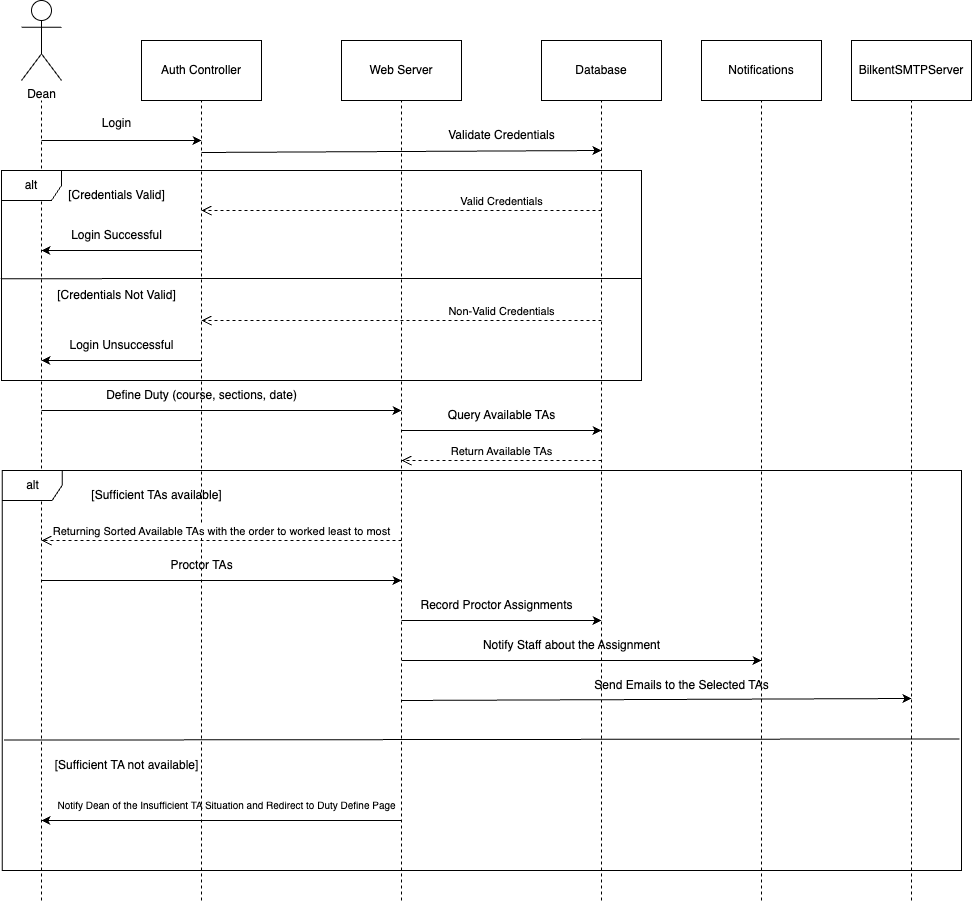

The diagram above was exported from draw.io. Its source (the exported page's mxGraphModel, read from the mxfile embedded in the PNG):
<mxGraphModel dx="1493" dy="799" grid="1" gridSize="10" guides="1" tooltips="1" connect="1" arrows="1" fold="1" page="1" pageScale="1" pageWidth="827" pageHeight="1169" math="0" shadow="0">
  <root>
    <mxCell id="0" />
    <mxCell id="1" parent="0" />
    <mxCell id="bhoiT2iZtr7pVpBZt675-1" value="Dean" style="shape=umlActor;verticalLabelPosition=bottom;verticalAlign=top;html=1;outlineConnect=0;" vertex="1" parent="1">
      <mxGeometry x="100" y="20" width="40" height="80" as="geometry" />
    </mxCell>
    <mxCell id="bhoiT2iZtr7pVpBZt675-5" value="" style="endArrow=none;dashed=1;html=1;rounded=0;" edge="1" parent="1">
      <mxGeometry width="50" height="50" relative="1" as="geometry">
        <mxPoint x="120" y="920" as="sourcePoint" />
        <mxPoint x="120" y="120" as="targetPoint" />
      </mxGeometry>
    </mxCell>
    <mxCell id="bhoiT2iZtr7pVpBZt675-7" value="" style="endArrow=classic;html=1;rounded=0;" edge="1" parent="1">
      <mxGeometry width="50" height="50" relative="1" as="geometry">
        <mxPoint x="120" y="160" as="sourcePoint" />
        <mxPoint x="280" y="160" as="targetPoint" />
      </mxGeometry>
    </mxCell>
    <mxCell id="bhoiT2iZtr7pVpBZt675-8" value="Login" style="text;html=1;align=center;verticalAlign=middle;resizable=0;points=[];autosize=1;strokeColor=none;fillColor=none;" vertex="1" parent="1">
      <mxGeometry x="170" y="128" width="50" height="30" as="geometry" />
    </mxCell>
    <mxCell id="bhoiT2iZtr7pVpBZt675-9" value="" style="endArrow=none;dashed=1;html=1;rounded=0;" edge="1" parent="1">
      <mxGeometry width="50" height="50" relative="1" as="geometry">
        <mxPoint x="280" y="920" as="sourcePoint" />
        <mxPoint x="280" y="120" as="targetPoint" />
      </mxGeometry>
    </mxCell>
    <mxCell id="bhoiT2iZtr7pVpBZt675-10" value="Auth Controller" style="rounded=0;whiteSpace=wrap;html=1;" vertex="1" parent="1">
      <mxGeometry x="220" y="60" width="120" height="60" as="geometry" />
    </mxCell>
    <mxCell id="bhoiT2iZtr7pVpBZt675-11" value="" style="endArrow=none;dashed=1;html=1;rounded=0;" edge="1" parent="1">
      <mxGeometry width="50" height="50" relative="1" as="geometry">
        <mxPoint x="680" y="920" as="sourcePoint" />
        <mxPoint x="680" y="120" as="targetPoint" />
      </mxGeometry>
    </mxCell>
    <mxCell id="bhoiT2iZtr7pVpBZt675-12" value="Database" style="rounded=0;whiteSpace=wrap;html=1;" vertex="1" parent="1">
      <mxGeometry x="620" y="60" width="120" height="60" as="geometry" />
    </mxCell>
    <mxCell id="bhoiT2iZtr7pVpBZt675-13" value="" style="endArrow=classic;html=1;rounded=0;" edge="1" parent="1">
      <mxGeometry width="50" height="50" relative="1" as="geometry">
        <mxPoint x="280" y="172" as="sourcePoint" />
        <mxPoint x="680" y="170" as="targetPoint" />
      </mxGeometry>
    </mxCell>
    <mxCell id="bhoiT2iZtr7pVpBZt675-14" value="Validate Credentials" style="text;html=1;align=center;verticalAlign=middle;resizable=0;points=[];autosize=1;strokeColor=none;fillColor=none;" vertex="1" parent="1">
      <mxGeometry x="515.32" y="140" width="130" height="30" as="geometry" />
    </mxCell>
    <mxCell id="bhoiT2iZtr7pVpBZt675-15" value="alt" style="shape=umlFrame;whiteSpace=wrap;html=1;pointerEvents=0;" vertex="1" parent="1">
      <mxGeometry x="80" y="190" width="640" height="210" as="geometry" />
    </mxCell>
    <mxCell id="bhoiT2iZtr7pVpBZt675-16" value="" style="endArrow=none;html=1;rounded=0;exitX=-0.001;exitY=0.515;exitDx=0;exitDy=0;exitPerimeter=0;" edge="1" parent="1" source="bhoiT2iZtr7pVpBZt675-15">
      <mxGeometry width="50" height="50" relative="1" as="geometry">
        <mxPoint x="380" y="350" as="sourcePoint" />
        <mxPoint x="720" y="298" as="targetPoint" />
      </mxGeometry>
    </mxCell>
    <mxCell id="bhoiT2iZtr7pVpBZt675-17" value="[Credentials Valid]" style="text;html=1;align=center;verticalAlign=middle;resizable=0;points=[];autosize=1;strokeColor=none;fillColor=none;" vertex="1" parent="1">
      <mxGeometry x="135" y="200" width="120" height="30" as="geometry" />
    </mxCell>
    <mxCell id="bhoiT2iZtr7pVpBZt675-18" value="[Credentials Not Valid]" style="text;html=1;align=center;verticalAlign=middle;resizable=0;points=[];autosize=1;strokeColor=none;fillColor=none;" vertex="1" parent="1">
      <mxGeometry x="125" y="300" width="140" height="30" as="geometry" />
    </mxCell>
    <mxCell id="bhoiT2iZtr7pVpBZt675-20" value="Valid Credentials" style="html=1;verticalAlign=bottom;endArrow=open;dashed=1;endSize=8;curved=0;rounded=0;" edge="1" parent="1">
      <mxGeometry x="-0.5" relative="1" as="geometry">
        <mxPoint x="680" y="230" as="sourcePoint" />
        <mxPoint x="280" y="230" as="targetPoint" />
        <mxPoint as="offset" />
      </mxGeometry>
    </mxCell>
    <mxCell id="bhoiT2iZtr7pVpBZt675-21" value="Non-Valid Credentials" style="html=1;verticalAlign=bottom;endArrow=open;dashed=1;endSize=8;curved=0;rounded=0;" edge="1" parent="1">
      <mxGeometry x="-0.5" relative="1" as="geometry">
        <mxPoint x="680" y="340" as="sourcePoint" />
        <mxPoint x="280" y="340" as="targetPoint" />
        <mxPoint as="offset" />
      </mxGeometry>
    </mxCell>
    <mxCell id="bhoiT2iZtr7pVpBZt675-24" value="" style="endArrow=none;dashed=1;html=1;rounded=0;" edge="1" parent="1">
      <mxGeometry width="50" height="50" relative="1" as="geometry">
        <mxPoint x="480" y="920" as="sourcePoint" />
        <mxPoint x="480" y="120" as="targetPoint" />
      </mxGeometry>
    </mxCell>
    <mxCell id="bhoiT2iZtr7pVpBZt675-25" value="Web Server" style="rounded=0;whiteSpace=wrap;html=1;" vertex="1" parent="1">
      <mxGeometry x="420" y="60" width="120" height="60" as="geometry" />
    </mxCell>
    <mxCell id="bhoiT2iZtr7pVpBZt675-26" value="" style="endArrow=classic;html=1;rounded=0;" edge="1" parent="1">
      <mxGeometry width="50" height="50" relative="1" as="geometry">
        <mxPoint x="120" y="430" as="sourcePoint" />
        <mxPoint x="480" y="430" as="targetPoint" />
      </mxGeometry>
    </mxCell>
    <mxCell id="bhoiT2iZtr7pVpBZt675-27" value="Define Duty (course, sections, date)" style="text;html=1;align=center;verticalAlign=middle;resizable=0;points=[];autosize=1;strokeColor=none;fillColor=none;" vertex="1" parent="1">
      <mxGeometry x="175" y="400" width="210" height="30" as="geometry" />
    </mxCell>
    <mxCell id="bhoiT2iZtr7pVpBZt675-29" value="" style="endArrow=classic;html=1;rounded=0;" edge="1" parent="1">
      <mxGeometry width="50" height="50" relative="1" as="geometry">
        <mxPoint x="480" y="450" as="sourcePoint" />
        <mxPoint x="680" y="450" as="targetPoint" />
      </mxGeometry>
    </mxCell>
    <mxCell id="bhoiT2iZtr7pVpBZt675-30" value="Query Available TAs" style="text;html=1;align=center;verticalAlign=middle;resizable=0;points=[];autosize=1;strokeColor=none;fillColor=none;" vertex="1" parent="1">
      <mxGeometry x="515.32" y="420" width="130" height="30" as="geometry" />
    </mxCell>
    <mxCell id="bhoiT2iZtr7pVpBZt675-31" value="Return Available TAs" style="html=1;verticalAlign=bottom;endArrow=open;dashed=1;endSize=8;curved=0;rounded=0;" edge="1" parent="1">
      <mxGeometry relative="1" as="geometry">
        <mxPoint x="680" y="480" as="sourcePoint" />
        <mxPoint x="480" y="480" as="targetPoint" />
      </mxGeometry>
    </mxCell>
    <mxCell id="bhoiT2iZtr7pVpBZt675-32" value="Returning Sorted Available TAs with the order to worked least to most" style="html=1;verticalAlign=bottom;endArrow=open;dashed=1;endSize=8;curved=0;rounded=0;" edge="1" parent="1">
      <mxGeometry relative="1" as="geometry">
        <mxPoint x="480" y="560" as="sourcePoint" />
        <mxPoint x="120" y="560" as="targetPoint" />
        <mxPoint as="offset" />
      </mxGeometry>
    </mxCell>
    <mxCell id="bhoiT2iZtr7pVpBZt675-42" value="alt" style="shape=umlFrame;whiteSpace=wrap;html=1;pointerEvents=0;" vertex="1" parent="1">
      <mxGeometry x="80.64" y="490" width="959.36" height="400" as="geometry" />
    </mxCell>
    <mxCell id="bhoiT2iZtr7pVpBZt675-43" value="" style="endArrow=none;html=1;rounded=0;entryX=0.998;entryY=0.671;entryDx=0;entryDy=0;entryPerimeter=0;exitX=0.002;exitY=0.674;exitDx=0;exitDy=0;exitPerimeter=0;" edge="1" parent="1" source="bhoiT2iZtr7pVpBZt675-42" target="bhoiT2iZtr7pVpBZt675-42">
      <mxGeometry width="50" height="50" relative="1" as="geometry">
        <mxPoint x="80" y="800" as="sourcePoint" />
        <mxPoint x="1080" y="628" as="targetPoint" />
      </mxGeometry>
    </mxCell>
    <mxCell id="bhoiT2iZtr7pVpBZt675-50" value="[Sufficient TAs available]" style="text;html=1;align=center;verticalAlign=middle;resizable=0;points=[];autosize=1;strokeColor=none;fillColor=none;" vertex="1" parent="1">
      <mxGeometry x="160" y="500" width="150" height="30" as="geometry" />
    </mxCell>
    <mxCell id="bhoiT2iZtr7pVpBZt675-51" value="[Sufficient TA not available]" style="text;html=1;align=center;verticalAlign=middle;resizable=0;points=[];autosize=1;strokeColor=none;fillColor=none;" vertex="1" parent="1">
      <mxGeometry x="120" y="770" width="170" height="30" as="geometry" />
    </mxCell>
    <mxCell id="bhoiT2iZtr7pVpBZt675-54" value="" style="endArrow=none;dashed=1;html=1;rounded=0;" edge="1" parent="1">
      <mxGeometry width="50" height="50" relative="1" as="geometry">
        <mxPoint x="840" y="920" as="sourcePoint" />
        <mxPoint x="840" y="120" as="targetPoint" />
      </mxGeometry>
    </mxCell>
    <mxCell id="bhoiT2iZtr7pVpBZt675-55" value="Notifications" style="rounded=0;whiteSpace=wrap;html=1;" vertex="1" parent="1">
      <mxGeometry x="780" y="60" width="120" height="60" as="geometry" />
    </mxCell>
    <mxCell id="bhoiT2iZtr7pVpBZt675-56" value="" style="endArrow=none;dashed=1;html=1;rounded=0;entryX=0.5;entryY=1;entryDx=0;entryDy=0;" edge="1" parent="1" target="bhoiT2iZtr7pVpBZt675-57">
      <mxGeometry width="50" height="50" relative="1" as="geometry">
        <mxPoint x="990" y="920" as="sourcePoint" />
        <mxPoint x="990" y="130" as="targetPoint" />
      </mxGeometry>
    </mxCell>
    <mxCell id="bhoiT2iZtr7pVpBZt675-57" value="BilkentSMTPServer" style="rounded=0;whiteSpace=wrap;html=1;" vertex="1" parent="1">
      <mxGeometry x="930" y="60" width="120" height="60" as="geometry" />
    </mxCell>
    <mxCell id="bhoiT2iZtr7pVpBZt675-58" value="" style="endArrow=classic;html=1;rounded=0;" edge="1" parent="1">
      <mxGeometry width="50" height="50" relative="1" as="geometry">
        <mxPoint x="120" y="600" as="sourcePoint" />
        <mxPoint x="480" y="600" as="targetPoint" />
      </mxGeometry>
    </mxCell>
    <mxCell id="bhoiT2iZtr7pVpBZt675-59" value="Proctor TAs" style="text;html=1;align=center;verticalAlign=middle;resizable=0;points=[];autosize=1;strokeColor=none;fillColor=none;" vertex="1" parent="1">
      <mxGeometry x="235" y="570" width="90" height="30" as="geometry" />
    </mxCell>
    <mxCell id="bhoiT2iZtr7pVpBZt675-60" value="" style="endArrow=classic;html=1;rounded=0;" edge="1" parent="1">
      <mxGeometry width="50" height="50" relative="1" as="geometry">
        <mxPoint x="480" y="640" as="sourcePoint" />
        <mxPoint x="680" y="640" as="targetPoint" />
      </mxGeometry>
    </mxCell>
    <mxCell id="bhoiT2iZtr7pVpBZt675-61" value="Record Proctor Assignments" style="text;html=1;align=center;verticalAlign=middle;resizable=0;points=[];autosize=1;strokeColor=none;fillColor=none;" vertex="1" parent="1">
      <mxGeometry x="485" y="610" width="180" height="30" as="geometry" />
    </mxCell>
    <mxCell id="bhoiT2iZtr7pVpBZt675-62" value="" style="endArrow=classic;html=1;rounded=0;" edge="1" parent="1">
      <mxGeometry width="50" height="50" relative="1" as="geometry">
        <mxPoint x="480.32" y="680" as="sourcePoint" />
        <mxPoint x="840" y="680" as="targetPoint" />
      </mxGeometry>
    </mxCell>
    <mxCell id="bhoiT2iZtr7pVpBZt675-63" value="Notify Staff about the Assignment" style="text;html=1;align=center;verticalAlign=middle;resizable=0;points=[];autosize=1;strokeColor=none;fillColor=none;" vertex="1" parent="1">
      <mxGeometry x="550" y="650" width="200" height="30" as="geometry" />
    </mxCell>
    <mxCell id="bhoiT2iZtr7pVpBZt675-64" value="" style="endArrow=classic;html=1;rounded=0;" edge="1" parent="1">
      <mxGeometry width="50" height="50" relative="1" as="geometry">
        <mxPoint x="480" y="720" as="sourcePoint" />
        <mxPoint x="990" y="718" as="targetPoint" />
      </mxGeometry>
    </mxCell>
    <mxCell id="bhoiT2iZtr7pVpBZt675-65" value="Send Emails to the Selected TAs" style="text;html=1;align=center;verticalAlign=middle;resizable=0;points=[];autosize=1;strokeColor=none;fillColor=none;" vertex="1" parent="1">
      <mxGeometry x="660" y="690" width="200" height="30" as="geometry" />
    </mxCell>
    <mxCell id="bhoiT2iZtr7pVpBZt675-66" value="" style="endArrow=classic;html=1;rounded=0;" edge="1" parent="1">
      <mxGeometry width="50" height="50" relative="1" as="geometry">
        <mxPoint x="480" y="840" as="sourcePoint" />
        <mxPoint x="120" y="840" as="targetPoint" />
      </mxGeometry>
    </mxCell>
    <mxCell id="bhoiT2iZtr7pVpBZt675-67" value="&lt;font style=&quot;font-size: 10px;&quot;&gt;Notify Dean of the Insufficient TA Situation and Redirect to Duty Define Page&lt;/font&gt;" style="text;html=1;align=center;verticalAlign=middle;resizable=0;points=[];autosize=1;strokeColor=none;fillColor=none;" vertex="1" parent="1">
      <mxGeometry x="125" y="810" width="360" height="30" as="geometry" />
    </mxCell>
    <mxCell id="bhoiT2iZtr7pVpBZt675-68" value="" style="endArrow=classic;html=1;rounded=0;" edge="1" parent="1">
      <mxGeometry width="50" height="50" relative="1" as="geometry">
        <mxPoint x="280" y="270" as="sourcePoint" />
        <mxPoint x="120" y="270" as="targetPoint" />
      </mxGeometry>
    </mxCell>
    <mxCell id="bhoiT2iZtr7pVpBZt675-69" value="Login Successful" style="text;html=1;align=center;verticalAlign=middle;resizable=0;points=[];autosize=1;strokeColor=none;fillColor=none;" vertex="1" parent="1">
      <mxGeometry x="140" y="240" width="110" height="30" as="geometry" />
    </mxCell>
    <mxCell id="bhoiT2iZtr7pVpBZt675-70" value="" style="endArrow=classic;html=1;rounded=0;" edge="1" parent="1">
      <mxGeometry width="50" height="50" relative="1" as="geometry">
        <mxPoint x="280" y="380" as="sourcePoint" />
        <mxPoint x="120" y="380" as="targetPoint" />
      </mxGeometry>
    </mxCell>
    <mxCell id="bhoiT2iZtr7pVpBZt675-71" value="Login Unsuccessful" style="text;html=1;align=center;verticalAlign=middle;resizable=0;points=[];autosize=1;strokeColor=none;fillColor=none;" vertex="1" parent="1">
      <mxGeometry x="135" y="350" width="130" height="30" as="geometry" />
    </mxCell>
  </root>
</mxGraphModel>